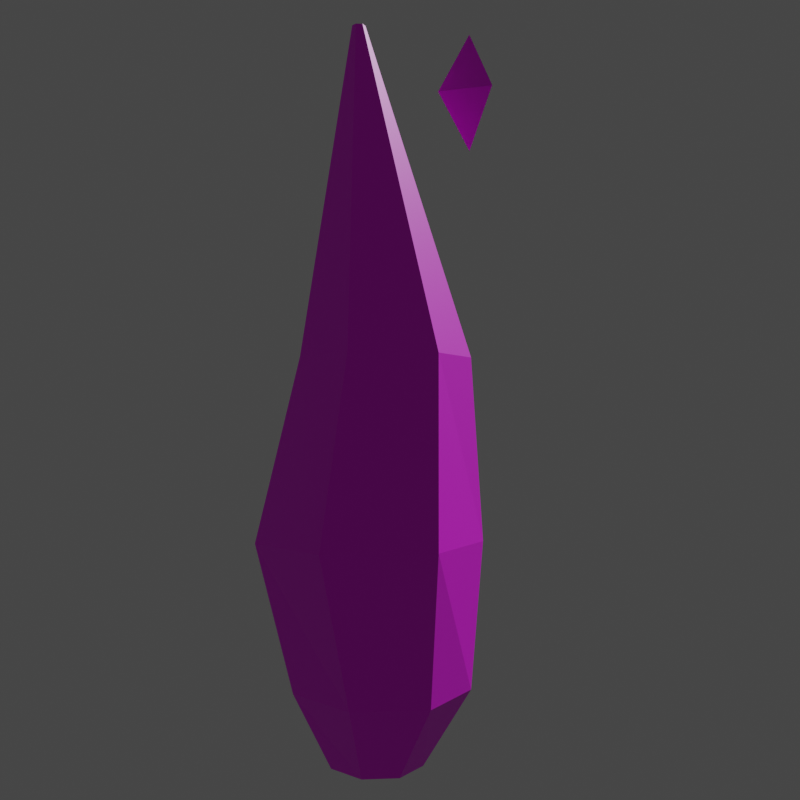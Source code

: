# Source: flame2.mdl.blend  (saved by Blender 4.5.90; exported with 4.5.12 LTS)
import bpy
from mathutils import Matrix  # noqa: F401  (used for matrix-valued properties, if any)

bpy.ops.wm.read_factory_settings(use_empty=True)
scene = bpy.context.scene
scene.name = 'Scene'

# ---- images (referenced by path relative to the original .blend; pixels are not part of the script)
import os
ASSET_DIR = os.environ.get("B2B_ASSET_DIR", "")  # directory of the original .blend (textures are referenced by path, not embedded)
HERE = os.path.dirname(os.path.abspath(__file__))  # packed textures are extracted next to this script under _unpacked/

def load_image(name, relpath, width, height, colorspace="sRGB"):
    """Load a texture the original file referenced (path relative to the .blend, or extracted next to this script)."""
    p = next((c for c in (os.path.join(HERE, relpath), os.path.join(ASSET_DIR, relpath)) if relpath and os.path.exists(c)), "")
    if p:
        img = bpy.data.images.load(p, check_existing=True)
        img.name = name
    else:  # same state as the original file: an image datablock whose file is absent (Cycles renders it pink)
        img = bpy.data.images.new(name, width, height)
        img.source = "FILE"
        img.filepath = "//" + (relpath or name)
    img.colorspace_settings.name = colorspace
    return img
img_flame2_mdl_0_png = load_image('flame2.mdl.0.png', 'textures/flame2.mdl.0.png', 1024, 1024, 'sRGB')

# ---- materials (node trees are filled in below, after node groups)
mat_skin0 = bpy.data.materials.new('skin0')

# ---- material node trees
mat_skin0.use_nodes = True; mat_skin0.node_tree.nodes.clear()
_N = mat_skin0.node_tree.nodes; _L = mat_skin0.node_tree.links
n0 = _N.new('ShaderNodeBsdfPrincipled'); n0.name = 'Principled BSDF'; n0.location = (-200, 100)
n1 = _N.new('ShaderNodeOutputMaterial'); n1.name = 'Material Output'; n1.location = (200, 100)
n2 = _N.new('ShaderNodeTexImage'); n2.name = 'Image Texture'; n2.location = (-478, 100)
n2.image = img_flame2_mdl_0_png
n2.interpolation = 'Closest'
_L.new(n0.outputs[0], n1.inputs[0])
_L.new(n2.outputs[0], n0.inputs[0])
n1.is_active_output = True

# ---- world
world_world = bpy.data.worlds.new('World'); scene.world = world_world
world_world.use_nodes = True; world_world.node_tree.nodes.clear()
_N = world_world.node_tree.nodes; _L = world_world.node_tree.links
n0 = _N.new('ShaderNodeOutputWorld'); n0.name = 'World Output'; n0.location = (300, 300)
n1 = _N.new('ShaderNodeBackground'); n1.name = 'Background'; n1.location = (10, 300)
n1.inputs[0].default_value = (0.05088, 0.05088, 0.05088, 1.0)
_L.new(n1.outputs[0], n0.inputs[0])
n0.is_active_output = True
world_world.color = (0.05088, 0.05088, 0.05088)
world_world.use_sun_shadow = False
world_world.sun_shadow_jitter_overblur = 0.0

# ---- cameras
cam_camera = bpy.data.cameras.new('Camera')

# ---- meshes
me_cylinder_001 = bpy.data.meshes.new('Cylinder.001')
me_cylinder_001.from_pydata([(0.0, 1.089, -9.436e-05), (0.009106, 0.6112, 17.6), (0.8713, 0.4356, -9.436e-05), (0.1411, 0.532, 17.6), (0.8713, -0.4356, -9.436e-05), (0.1411, 0.3736, 17.6), (0.0, -1.089, -9.436e-05), (0.009106, 0.2944, 17.6), (-0.8713, -0.4356, -9.436e-05), (-0.1229, 0.3736, 17.6), (-0.8713, 0.4356, -9.436e-05), (-0.1229, 0.532, 17.6), (0.01725, 1.983, 1.76), (1.828, 0.7758, 1.76), (1.828, -1.034, 1.76), (0.01725, -2.241, 1.76), (-1.793, -1.034, 1.76), (-1.793, 0.7758, 1.76), (0.0596, 2.88, 5.28), (2.546, 1.459, 5.28), (2.546, -1.123, 5.28), (0.0596, -2.543, 5.28), (-2.426, -1.123, 5.28), (-2.426, 1.459, 5.28), (0.01035, 1.836, 9.68), (1.713, 0.8145, 9.68), (1.713, -1.228, 9.68), (0.01035, -2.25, 9.68), (-1.692, -1.228, 9.68), (-1.692, 0.8145, 9.68), (0.0, 0.1307, -9.436e-05), (0.1089, 0.04356, -9.436e-05), (0.1089, -0.04356, -9.436e-05), (0.0, -0.1307, -9.436e-05), (-0.1089, -0.04356, -9.436e-05), (-0.1089, 0.04356, -9.436e-05), (0.009106, 0.5584, 17.6), (0.09711, 0.5056, 17.6), (0.09711, 0.4, 17.6), (0.009106, 0.3472, 17.6), (-0.07889, 0.4, 17.6), (-0.07889, 0.5056, 17.6), (1.82, 0.4107, 2.103), (2.179, -0.2473, 2.103), (1.461, -0.2473, 2.103), (1.82, -0.008037, 2.881), (1.82, -0.008037, 1.326), (0.1372, 1.508, 2.306), (0.4961, 0.8501, 2.306), (-0.2217, 0.8501, 2.306), (0.1372, 1.089, 3.083), (0.1372, 1.089, 1.528), (4.223e-15, -1.457, 16.07), (0.6518, -2.652, 16.07), (-0.6518, -2.652, 16.07), (4.223e-15, -2.217, 17.48), (4.223e-15, -2.217, 14.65)], [], [(24, 1, 3, 25), (25, 3, 5, 26), (26, 5, 7, 27), (27, 7, 9, 28), (28, 9, 11, 29), (29, 11, 1, 24), (10, 17, 12, 0), (8, 16, 17, 10), (6, 15, 16, 8), (4, 14, 15, 6), (2, 13, 14, 4), (0, 12, 13, 2), (17, 23, 18, 12), (16, 22, 23, 17), (15, 21, 22, 16), (14, 20, 21, 15), (13, 19, 20, 14), (12, 18, 19, 13), (23, 29, 24, 18), (22, 28, 29, 23), (21, 27, 28, 22), (20, 26, 27, 21), (19, 25, 26, 20), (18, 24, 25, 19), (8, 10, 35, 34), (0, 2, 31, 30), (4, 6, 33, 32), (10, 0, 30, 35), (6, 8, 34, 33), (2, 4, 32, 31), (3, 1, 36, 37), (9, 7, 39, 40), (5, 3, 37, 38), (11, 9, 40, 41), (7, 5, 38, 39), (1, 11, 41, 36), (30, 36, 41, 35), (31, 37, 36, 30), (32, 38, 37, 31), (33, 39, 38, 32), (34, 40, 39, 33), (35, 41, 40, 34), (42, 45, 43), (43, 45, 44), (44, 45, 42), (46, 43, 44), (42, 43, 46), (44, 42, 46), (47, 50, 48), (48, 50, 49), (49, 50, 47), (51, 48, 49), (47, 48, 51), (49, 47, 51), (52, 55, 53), (53, 55, 54), (54, 55, 52), (56, 53, 54), (52, 53, 56), (54, 52, 56)])
_uv = me_cylinder_001.uv_layers.new(name='UVMap')
_uv.uv.foreach_set('vector', [0.5703, 0.8164, 0.6953, 0.8164, 0.6953, 0.9883, 0.5703, 0.9883, 0.5703, 0.01172, 0.6953, 0.01172, 0.6953, 0.1602, 0.5703, 0.1602, 0.5703, 0.1602, 0.6953, 0.1602, 0.6953, 0.332, 0.5703, 0.332, 0.5703, 0.332, 0.6953, 0.332, 0.6953, 0.4883, 0.5703, 0.4883, 0.5703, 0.4883, 0.6953, 0.4883, 0.6953, 0.6602, 0.5703, 0.6602, 0.5703, 0.6602, 0.6953, 0.6602, 0.6953, 0.8164, 0.5703, 0.8164, 0.1484, 0.6602, 0.2891, 0.6602, 0.2891, 0.8164, 0.1484, 0.8164, 0.1484, 0.4883, 0.2891, 0.4883, 0.2891, 0.6602, 0.1484, 0.6602, 0.1484, 0.332, 0.2891, 0.332, 0.2891, 0.4883, 0.1484, 0.4883, 0.1484, 0.1602, 0.2891, 0.1602, 0.2891, 0.332, 0.1484, 0.332, 0.1484, 0.01172, 0.2891, 0.01172, 0.2891, 0.1602, 0.1484, 0.1602, 0.1484, 0.8164, 0.2891, 0.8164, 0.2891, 0.9883, 0.1484, 0.9883, 0.2891, 0.6602, 0.4297, 0.6602, 0.4297, 0.8164, 0.2891, 0.8164, 0.2891, 0.4883, 0.4297, 0.4883, 0.4297, 0.6602, 0.2891, 0.6602, 0.2891, 0.332, 0.4297, 0.332, 0.4297, 0.4883, 0.2891, 0.4883, 0.2891, 0.1602, 0.4297, 0.1602, 0.4297, 0.332, 0.2891, 0.332, 0.2891, 0.01172, 0.4297, 0.01172, 0.4297, 0.1602, 0.2891, 0.1602, 0.2891, 0.8164, 0.4297, 0.8164, 0.4297, 0.9883, 0.2891, 0.9883, 0.4297, 0.6602, 0.5703, 0.6602, 0.5703, 0.8164, 0.4297, 0.8164, 0.4297, 0.4883, 0.5703, 0.4883, 0.5703, 0.6602, 0.4297, 0.6602, 0.4297, 0.332, 0.5703, 0.332, 0.5703, 0.4883, 0.4297, 0.4883, 0.4297, 0.1602, 0.5703, 0.1602, 0.5703, 0.332, 0.4297, 0.332, 0.4297, 0.01172, 0.5703, 0.01172, 0.5703, 0.1602, 0.4297, 0.1602, 0.4297, 0.8164, 0.5703, 0.8164, 0.5703, 0.9883, 0.4297, 0.9883, 0.1484, 0.4883, 0.1484, 0.6602, 0.007812, 0.6602, 0.007812, 0.4883, 0.1484, 0.8164, 0.1484, 0.9883, 0.007812, 0.9883, 0.007812, 0.8164, 0.1484, 0.1602, 0.1484, 0.332, 0.007812, 0.332, 0.007812, 0.1602, 0.1484, 0.6602, 0.1484, 0.8164, 0.007812, 0.8164, 0.007812, 0.6602, 0.1484, 0.332, 0.1484, 0.4883, 0.007812, 0.4883, 0.007812, 0.332, 0.1484, 0.01172, 0.1484, 0.1602, 0.007812, 0.1602, 0.007812, 0.01172, 0.6953, 0.9883, 0.6953, 0.8164, 0.8516, 0.8164, 0.8516, 0.9883, 0.6953, 0.4883, 0.6953, 0.332, 0.8516, 0.332, 0.8516, 0.4883, 0.6953, 0.1602, 0.6953, 0.01172, 0.8516, 0.01172, 0.8516, 0.1602, 0.6953, 0.6602, 0.6953, 0.4883, 0.8516, 0.4883, 0.8516, 0.6602, 0.6953, 0.332, 0.6953, 0.1602, 0.8516, 0.1602, 0.8516, 0.332, 0.6953, 0.8164, 0.6953, 0.6602, 0.8516, 0.6602, 0.8516, 0.8164, 0.9922, 0.8164, 0.8516, 0.8164, 0.8516, 0.6602, 0.9922, 0.6602, 0.9922, 0.9883, 0.8516, 0.9883, 0.8516, 0.8164, 0.9922, 0.8164, 0.9922, 0.1602, 0.8516, 0.1602, 0.8516, 0.01172, 0.9922, 0.01172, 0.9922, 0.332, 0.8516, 0.332, 0.8516, 0.1602, 0.9922, 0.1602, 0.9922, 0.4883, 0.8516, 0.4883, 0.8516, 0.332, 0.9922, 0.332, 0.9922, 0.6602, 0.8516, 0.6602, 0.8516, 0.4883, 0.9922, 0.4883, 0.6172, 0.3242, 0.7578, 0.3398, 0.6172, 0.3633, 0.6172, 0.2852, 0.7578, 0.3008, 0.6172, 0.3242, 0.6172, 0.332, 0.7578, 0.3086, 0.6172, 0.293, 0.4922, 0.3008, 0.6172, 0.2852, 0.6172, 0.3242, 0.6172, 0.3242, 0.6172, 0.3633, 0.4922, 0.3398, 0.6172, 0.332, 0.6172, 0.293, 0.4922, 0.3086, 0.2109, 0.6836, 0.1016, 0.668, 0.2109, 0.6523, 0.2109, 0.6523, 0.08594, 0.6289, 0.2109, 0.6055, 0.2109, 0.6289, 0.08594, 0.6523, 0.2109, 0.668, 0.3516, 0.6289, 0.2109, 0.6523, 0.2109, 0.6055, 0.2109, 0.6836, 0.2109, 0.6523, 0.3516, 0.668, 0.2109, 0.6289, 0.2109, 0.668, 0.3516, 0.6523, 0.6484, 0.332, 0.8359, 0.3555, 0.6484, 0.3789, 0.6484, 0.3086, 0.8359, 0.332, 0.6484, 0.3555, 0.6484, 0.332, 0.8359, 0.3008, 0.6484, 0.2773, 0.4609, 0.332, 0.6484, 0.3086, 0.6484, 0.3555, 0.6484, 0.332, 0.6484, 0.3789, 0.4609, 0.3555, 0.6484, 0.332, 0.6484, 0.2773, 0.4609, 0.3008])
me_cylinder_001.materials.append(mat_skin0)
me_cylinder_001.use_remesh_fix_poles = True
me_cylinder_001.use_remesh_preserve_attributes = False
me_cylinder_001.update()

# ---- objects
ob_flame2 = bpy.data.objects.new('flame2', me_cylinder_001)
ob_camera = bpy.data.objects.new('Camera', cam_camera)

# ---- transforms, parenting, visibility, modifiers, constraints
ob_flame2.location = (0.0, 0.0, 0.0)
ob_camera.location = (-26.28, 2.239, 8.042)
ob_camera.rotation_euler = (1.594, -9.693e-06, -1.676)
ob_camera.scale = (1.0, 1.0, 1.0)

# ---- collection membership
scene.collection.objects.link(ob_flame2)
scene.collection.objects.link(ob_camera)

# ---- scene / render settings (as saved in the file)
scene.camera = ob_camera
scene.frame_start = 1; scene.frame_end = 14; scene.frame_set(0)
scene.render.engine = 'BLENDER_EEVEE_NEXT'
scene.render.resolution_x = 256
scene.render.resolution_y = 256
scene.render.fps = 10
scene.cycles.use_denoising = False
scene.cycles.samples = 128
scene.cycles.sampling_pattern = 'TABULATED_SOBOL'
scene.cycles.use_adaptive_sampling = False
scene.cycles.use_light_tree = False
scene.view_settings.view_transform = 'Filmic'
bpy.context.view_layer.update()

# ---- added for rendering (the .blend has no usable light): sun
light_auto_sun = bpy.data.lights.new('AutoSun', 'SUN')
light_auto_sun.energy = 3.0
light_auto_sun.angle = 0.0523599
ob_auto_sun = bpy.data.objects.new('AutoSun', light_auto_sun)
scene.collection.objects.link(ob_auto_sun)
ob_auto_sun.rotation_euler = (0.872665, 0.174533, 0.523599)
bpy.context.view_layer.update()
